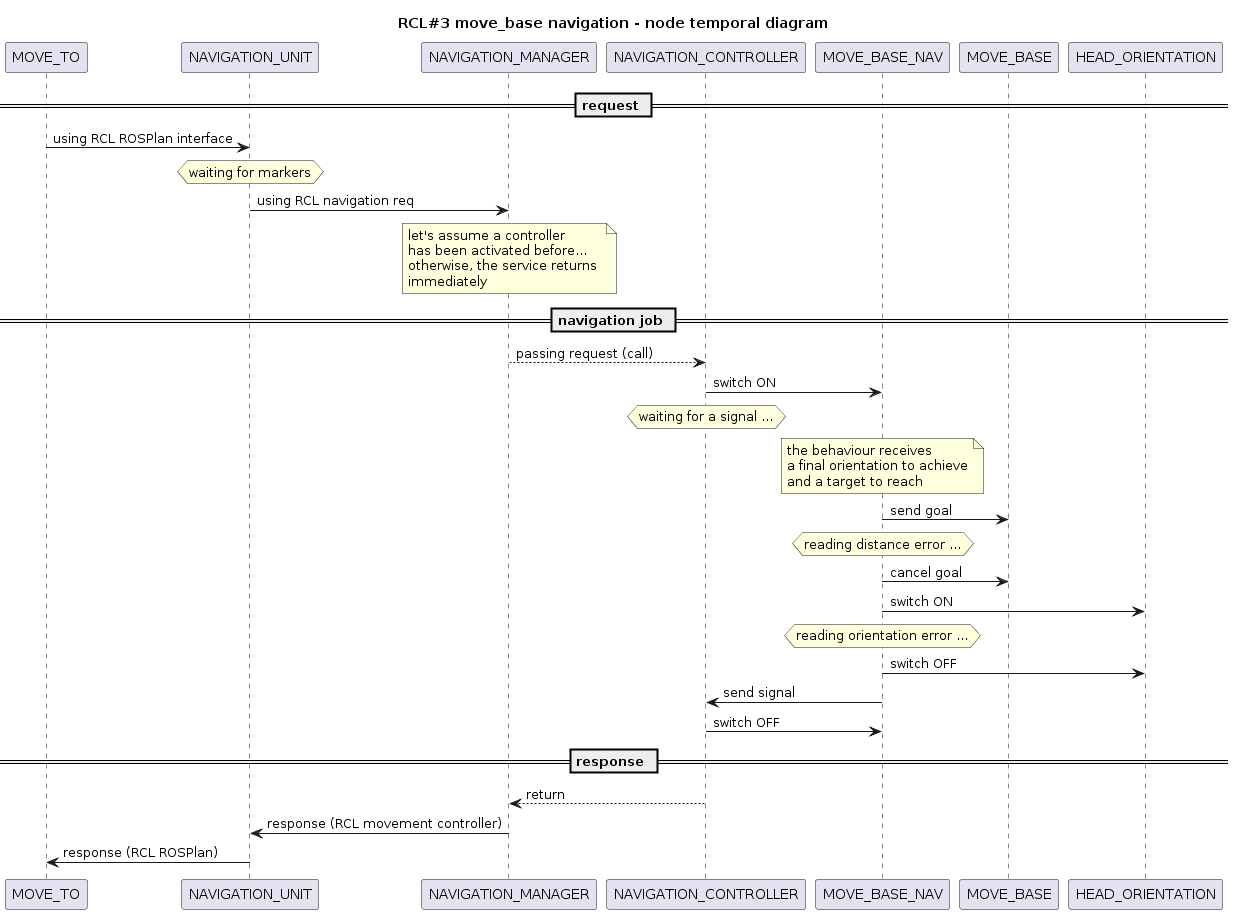

The diagram above was rendered by PlantUML. Its source (embedded in the PNG):
@startuml

title RCL#3 move_base navigation - node temporal diagram
' header ...
' footer ...

''' ENTITIES 
participant MOVE_TO order 0
participant NAVIGATION_UNIT order 1
participant NAVIGATION_MANAGER order 2
participant NAVIGATION_CONTROLLER order 3
participant MOVE_BASE_NAV order 5
participant HEAD_ORIENTATION order 6
participant MOVE_BASE order 5

''' SEQUENCE
' == section ==
' ...

== request ==
MOVE_TO -> NAVIGATION_UNIT : using RCL ROSPlan interface
hnote over NAVIGATION_UNIT 
	waiting for markers
end hnote
NAVIGATION_UNIT -> NAVIGATION_MANAGER : using RCL navigation req
note over NAVIGATION_MANAGER
	let's assume a controller 
	has been activated before...
	otherwise, the service returns 
	immediately
end note


== navigation job ==
NAVIGATION_MANAGER --> NAVIGATION_CONTROLLER : passing request (call)
NAVIGATION_CONTROLLER -> MOVE_BASE_NAV : switch ON
hnote over NAVIGATION_CONTROLLER
	waiting for a signal ...
end hnote
note over MOVE_BASE_NAV
	the behaviour receives 
	a final orientation to achieve
	and a target to reach
end note
MOVE_BASE_NAV -> MOVE_BASE : send goal
hnote over MOVE_BASE_NAV
	reading distance error ...
end hnote
MOVE_BASE_NAV -> MOVE_BASE : cancel goal
MOVE_BASE_NAV -> HEAD_ORIENTATION : switch ON
hnote over MOVE_BASE_NAV
	reading orientation error ...
end hnote
MOVE_BASE_NAV -> HEAD_ORIENTATION : switch OFF
NAVIGATION_CONTROLLER <- MOVE_BASE_NAV : send signal
NAVIGATION_CONTROLLER -> MOVE_BASE_NAV : switch OFF

== response ==
NAVIGATION_MANAGER <-- NAVIGATION_CONTROLLER : return
NAVIGATION_UNIT <- NAVIGATION_MANAGER : response (RCL movement controller)
MOVE_TO <- NAVIGATION_UNIT : response (RCL ROSPlan)

@enduml